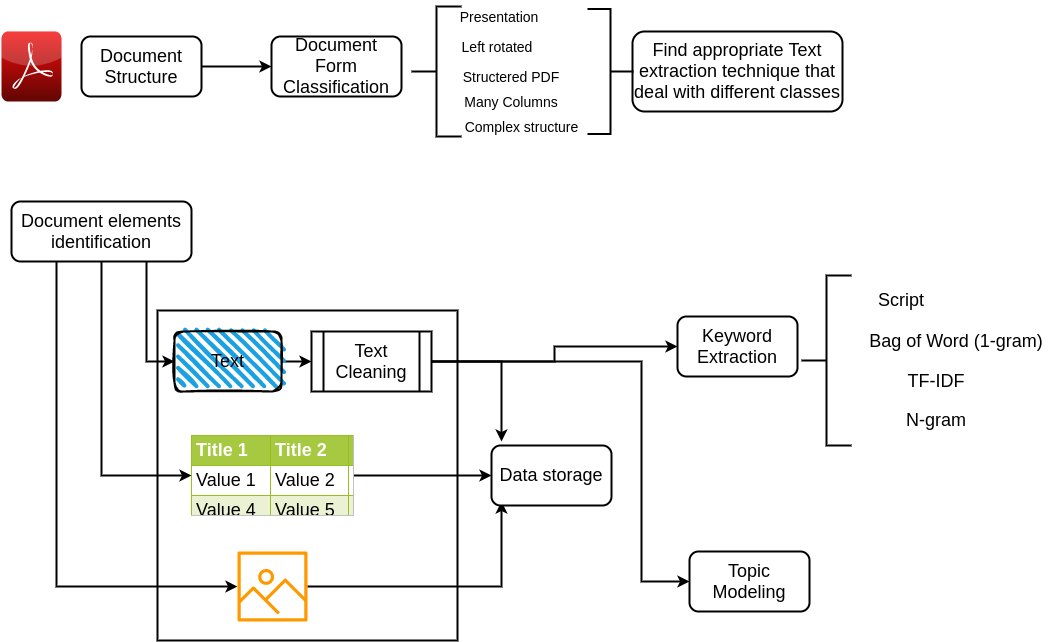

The diagram above was exported from draw.io. Its source (the exported page's mxGraphModel, read from the mxfile embedded in the PNG):
<mxGraphModel dx="1296" dy="1082" grid="1" gridSize="10" guides="1" tooltips="1" connect="1" arrows="1" fold="1" page="1" pageScale="1" pageWidth="827" pageHeight="1169" math="0" shadow="0">
  <root>
    <mxCell id="0" />
    <mxCell id="1" parent="0" />
    <mxCell id="qc0kExNht7OVvk5i9kFF-27" value="" style="rounded=0;whiteSpace=wrap;html=1;fontSize=18;strokeWidth=2;" vertex="1" parent="1">
      <mxGeometry x="276" y="419" width="300" height="330" as="geometry" />
    </mxCell>
    <mxCell id="qc0kExNht7OVvk5i9kFF-1" value="" style="dashed=0;outlineConnect=0;html=1;align=center;labelPosition=center;verticalLabelPosition=bottom;verticalAlign=top;shape=mxgraph.webicons.adobe_pdf;fillColor=#F40C0C;gradientColor=#610603;strokeWidth=2;" vertex="1" parent="1">
      <mxGeometry x="120" y="140" width="60" height="70" as="geometry" />
    </mxCell>
    <mxCell id="qc0kExNht7OVvk5i9kFF-4" value="" style="edgeStyle=orthogonalEdgeStyle;rounded=0;orthogonalLoop=1;jettySize=auto;html=1;strokeWidth=2;" edge="1" parent="1" source="qc0kExNht7OVvk5i9kFF-2" target="qc0kExNht7OVvk5i9kFF-3">
      <mxGeometry relative="1" as="geometry" />
    </mxCell>
    <mxCell id="qc0kExNht7OVvk5i9kFF-2" value="&lt;font style=&quot;font-size: 18px&quot;&gt;Document Structure&lt;/font&gt;" style="rounded=1;whiteSpace=wrap;html=1;strokeWidth=2;" vertex="1" parent="1">
      <mxGeometry x="200" y="145" width="120" height="60" as="geometry" />
    </mxCell>
    <mxCell id="qc0kExNht7OVvk5i9kFF-3" value="&lt;font style=&quot;font-size: 18px&quot;&gt;Document Form Classification&lt;/font&gt;" style="whiteSpace=wrap;html=1;rounded=1;strokeWidth=2;" vertex="1" parent="1">
      <mxGeometry x="390" y="145" width="130" height="60" as="geometry" />
    </mxCell>
    <mxCell id="qc0kExNht7OVvk5i9kFF-5" value="" style="strokeWidth=2;html=1;shape=mxgraph.flowchart.annotation_2;align=left;labelPosition=right;pointerEvents=1;" vertex="1" parent="1">
      <mxGeometry x="530" y="115" width="50" height="130" as="geometry" />
    </mxCell>
    <mxCell id="qc0kExNht7OVvk5i9kFF-6" value="&lt;font style=&quot;font-size: 14px&quot;&gt;Presentation&lt;/font&gt;" style="text;html=1;strokeColor=none;fillColor=none;align=center;verticalAlign=middle;whiteSpace=wrap;rounded=0;strokeWidth=2;" vertex="1" parent="1">
      <mxGeometry x="588" y="110" width="60" height="30" as="geometry" />
    </mxCell>
    <mxCell id="qc0kExNht7OVvk5i9kFF-7" value="&lt;font style=&quot;font-size: 14px&quot;&gt;Left rotated&lt;/font&gt;" style="text;html=1;strokeColor=none;fillColor=none;align=center;verticalAlign=middle;whiteSpace=wrap;rounded=0;strokeWidth=2;" vertex="1" parent="1">
      <mxGeometry x="576" y="140" width="80" height="30" as="geometry" />
    </mxCell>
    <mxCell id="qc0kExNht7OVvk5i9kFF-8" value="&lt;font style=&quot;font-size: 14px&quot;&gt;Structered PDF&lt;/font&gt;" style="text;html=1;strokeColor=none;fillColor=none;align=center;verticalAlign=middle;whiteSpace=wrap;rounded=0;strokeWidth=2;" vertex="1" parent="1">
      <mxGeometry x="580" y="170" width="100" height="30" as="geometry" />
    </mxCell>
    <mxCell id="qc0kExNht7OVvk5i9kFF-9" value="&lt;font style=&quot;font-size: 14px&quot;&gt;Many Columns&lt;/font&gt;" style="text;html=1;strokeColor=none;fillColor=none;align=center;verticalAlign=middle;whiteSpace=wrap;rounded=0;strokeWidth=2;" vertex="1" parent="1">
      <mxGeometry x="580" y="195" width="100" height="30" as="geometry" />
    </mxCell>
    <mxCell id="qc0kExNht7OVvk5i9kFF-10" value="&lt;font style=&quot;font-size: 14px&quot;&gt;Complex structure&lt;/font&gt;" style="text;html=1;strokeColor=none;fillColor=none;align=center;verticalAlign=middle;whiteSpace=wrap;rounded=0;strokeWidth=2;" vertex="1" parent="1">
      <mxGeometry x="573.5" y="220" width="132.5" height="30" as="geometry" />
    </mxCell>
    <mxCell id="qc0kExNht7OVvk5i9kFF-11" value="&lt;font style=&quot;font-size: 18px&quot;&gt;Find appropriate Text extraction technique that deal with different classes&lt;/font&gt;" style="rounded=1;whiteSpace=wrap;html=1;strokeWidth=2;" vertex="1" parent="1">
      <mxGeometry x="751" y="140" width="210" height="80" as="geometry" />
    </mxCell>
    <mxCell id="qc0kExNht7OVvk5i9kFF-12" value="" style="strokeWidth=2;html=1;shape=mxgraph.flowchart.annotation_2;align=left;labelPosition=right;pointerEvents=1;fontSize=18;rotation=-180;" vertex="1" parent="1">
      <mxGeometry x="706" y="117.5" width="46" height="125" as="geometry" />
    </mxCell>
    <mxCell id="qc0kExNht7OVvk5i9kFF-22" style="edgeStyle=orthogonalEdgeStyle;rounded=0;orthogonalLoop=1;jettySize=auto;html=1;entryX=0;entryY=0.5;entryDx=0;entryDy=0;fontSize=18;strokeWidth=2;exitX=0.75;exitY=1;exitDx=0;exitDy=0;" edge="1" parent="1" source="qc0kExNht7OVvk5i9kFF-17" target="qc0kExNht7OVvk5i9kFF-19">
      <mxGeometry relative="1" as="geometry" />
    </mxCell>
    <mxCell id="qc0kExNht7OVvk5i9kFF-23" style="edgeStyle=orthogonalEdgeStyle;rounded=0;orthogonalLoop=1;jettySize=auto;html=1;entryX=0;entryY=0.5;entryDx=0;entryDy=0;fontSize=18;strokeWidth=2;" edge="1" parent="1" source="qc0kExNht7OVvk5i9kFF-17" target="qc0kExNht7OVvk5i9kFF-20">
      <mxGeometry relative="1" as="geometry" />
    </mxCell>
    <mxCell id="qc0kExNht7OVvk5i9kFF-24" style="edgeStyle=orthogonalEdgeStyle;rounded=0;orthogonalLoop=1;jettySize=auto;html=1;fontSize=18;strokeWidth=2;exitX=0.25;exitY=1;exitDx=0;exitDy=0;" edge="1" parent="1" source="qc0kExNht7OVvk5i9kFF-17" target="qc0kExNht7OVvk5i9kFF-21">
      <mxGeometry relative="1" as="geometry">
        <Array as="points">
          <mxPoint x="175" y="695" />
        </Array>
      </mxGeometry>
    </mxCell>
    <mxCell id="qc0kExNht7OVvk5i9kFF-17" value="Document elements identification" style="rounded=1;whiteSpace=wrap;html=1;fontSize=18;strokeWidth=2;" vertex="1" parent="1">
      <mxGeometry x="130" y="310" width="180" height="60" as="geometry" />
    </mxCell>
    <mxCell id="qc0kExNht7OVvk5i9kFF-31" style="edgeStyle=orthogonalEdgeStyle;rounded=0;orthogonalLoop=1;jettySize=auto;html=1;fontSize=18;strokeWidth=2;" edge="1" parent="1" source="qc0kExNht7OVvk5i9kFF-19" target="qc0kExNht7OVvk5i9kFF-26">
      <mxGeometry relative="1" as="geometry" />
    </mxCell>
    <mxCell id="qc0kExNht7OVvk5i9kFF-19" value="Text" style="rounded=1;whiteSpace=wrap;html=1;strokeWidth=2;fillWeight=4;hachureGap=8;hachureAngle=45;fillColor=#1ba1e2;sketch=1;fontSize=18;" vertex="1" parent="1">
      <mxGeometry x="293" y="440" width="107" height="60" as="geometry" />
    </mxCell>
    <mxCell id="qc0kExNht7OVvk5i9kFF-29" style="edgeStyle=orthogonalEdgeStyle;rounded=0;orthogonalLoop=1;jettySize=auto;html=1;entryX=0;entryY=0.5;entryDx=0;entryDy=0;fontSize=18;strokeWidth=2;" edge="1" parent="1" source="qc0kExNht7OVvk5i9kFF-20" target="qc0kExNht7OVvk5i9kFF-25">
      <mxGeometry relative="1" as="geometry" />
    </mxCell>
    <mxCell id="qc0kExNht7OVvk5i9kFF-20" value="&lt;table border=&quot;1&quot; width=&quot;100%&quot; height=&quot;100%&quot; cellpadding=&quot;4&quot; style=&quot;width:100%;height:100%;border-collapse:collapse;&quot;&gt;&lt;tr style=&quot;background-color:#A7C942;color:#ffffff;border:1px solid #98bf21;&quot;&gt;&lt;th align=&quot;left&quot;&gt;Title 1&lt;/th&gt;&lt;th align=&quot;left&quot;&gt;Title 2&lt;/th&gt;&lt;th align=&quot;left&quot;&gt;Title 3&lt;/th&gt;&lt;/tr&gt;&lt;tr style=&quot;border:1px solid #98bf21;&quot;&gt;&lt;td&gt;Value 1&lt;/td&gt;&lt;td&gt;Value 2&lt;/td&gt;&lt;td&gt;Value 3&lt;/td&gt;&lt;/tr&gt;&lt;tr style=&quot;background-color:#EAF2D3;border:1px solid #98bf21;&quot;&gt;&lt;td&gt;Value 4&lt;/td&gt;&lt;td&gt;Value 5&lt;/td&gt;&lt;td&gt;Value 6&lt;/td&gt;&lt;/tr&gt;&lt;tr style=&quot;border:1px solid #98bf21;&quot;&gt;&lt;td&gt;Value 7&lt;/td&gt;&lt;td&gt;Value 8&lt;/td&gt;&lt;td&gt;Value 9&lt;/td&gt;&lt;/tr&gt;&lt;tr style=&quot;background-color:#EAF2D3;border:1px solid #98bf21;&quot;&gt;&lt;td&gt;Value 10&lt;/td&gt;&lt;td&gt;Value 11&lt;/td&gt;&lt;td&gt;Value 12&lt;/td&gt;&lt;/tr&gt;&lt;/table&gt;" style="text;html=1;strokeColor=#c0c0c0;fillColor=#ffffff;overflow=fill;rounded=0;fontSize=18;" vertex="1" parent="1">
      <mxGeometry x="310" y="544" width="162" height="80" as="geometry" />
    </mxCell>
    <mxCell id="qc0kExNht7OVvk5i9kFF-30" style="edgeStyle=orthogonalEdgeStyle;rounded=0;orthogonalLoop=1;jettySize=auto;html=1;entryX=0.083;entryY=0.933;entryDx=0;entryDy=0;entryPerimeter=0;fontSize=18;strokeWidth=2;" edge="1" parent="1" source="qc0kExNht7OVvk5i9kFF-21" target="qc0kExNht7OVvk5i9kFF-25">
      <mxGeometry relative="1" as="geometry" />
    </mxCell>
    <mxCell id="qc0kExNht7OVvk5i9kFF-21" value="" style="sketch=0;outlineConnect=0;fontColor=#232F3E;gradientColor=none;fillColor=#FF9900;strokeColor=none;dashed=0;verticalLabelPosition=bottom;verticalAlign=top;align=center;html=1;fontSize=12;fontStyle=0;aspect=fixed;pointerEvents=1;shape=mxgraph.aws4.container_registry_image;" vertex="1" parent="1">
      <mxGeometry x="356" y="660" width="70" height="70" as="geometry" />
    </mxCell>
    <mxCell id="qc0kExNht7OVvk5i9kFF-25" value="Data storage" style="rounded=1;whiteSpace=wrap;html=1;fontSize=18;strokeWidth=2;" vertex="1" parent="1">
      <mxGeometry x="610" y="554" width="120" height="60" as="geometry" />
    </mxCell>
    <mxCell id="qc0kExNht7OVvk5i9kFF-28" style="edgeStyle=orthogonalEdgeStyle;rounded=0;orthogonalLoop=1;jettySize=auto;html=1;fontSize=18;strokeWidth=2;" edge="1" parent="1" source="qc0kExNht7OVvk5i9kFF-26">
      <mxGeometry relative="1" as="geometry">
        <mxPoint x="620" y="550" as="targetPoint" />
      </mxGeometry>
    </mxCell>
    <mxCell id="qc0kExNht7OVvk5i9kFF-43" style="edgeStyle=orthogonalEdgeStyle;rounded=0;orthogonalLoop=1;jettySize=auto;html=1;entryX=0;entryY=0.5;entryDx=0;entryDy=0;fontSize=18;strokeWidth=2;" edge="1" parent="1" source="qc0kExNht7OVvk5i9kFF-26" target="qc0kExNht7OVvk5i9kFF-33">
      <mxGeometry relative="1" as="geometry" />
    </mxCell>
    <mxCell id="qc0kExNht7OVvk5i9kFF-44" style="edgeStyle=orthogonalEdgeStyle;rounded=0;orthogonalLoop=1;jettySize=auto;html=1;entryX=0;entryY=0.5;entryDx=0;entryDy=0;fontSize=18;strokeWidth=2;" edge="1" parent="1" source="qc0kExNht7OVvk5i9kFF-26" target="qc0kExNht7OVvk5i9kFF-37">
      <mxGeometry relative="1" as="geometry">
        <Array as="points">
          <mxPoint x="760" y="470" />
          <mxPoint x="760" y="690" />
        </Array>
      </mxGeometry>
    </mxCell>
    <mxCell id="qc0kExNht7OVvk5i9kFF-26" value="Text Cleaning" style="shape=process;whiteSpace=wrap;html=1;backgroundOutline=1;fontSize=18;strokeWidth=2;" vertex="1" parent="1">
      <mxGeometry x="430" y="440" width="120" height="60" as="geometry" />
    </mxCell>
    <mxCell id="qc0kExNht7OVvk5i9kFF-33" value="Keyword Extraction" style="rounded=1;whiteSpace=wrap;html=1;fontSize=18;strokeWidth=2;" vertex="1" parent="1">
      <mxGeometry x="796" y="425" width="120" height="60" as="geometry" />
    </mxCell>
    <mxCell id="qc0kExNht7OVvk5i9kFF-34" value="" style="strokeWidth=2;html=1;shape=mxgraph.flowchart.annotation_2;align=left;labelPosition=right;pointerEvents=1;fontSize=18;" vertex="1" parent="1">
      <mxGeometry x="920" y="384" width="50" height="170" as="geometry" />
    </mxCell>
    <mxCell id="qc0kExNht7OVvk5i9kFF-35" value="Script" style="text;html=1;strokeColor=none;fillColor=none;align=center;verticalAlign=middle;whiteSpace=wrap;rounded=0;fontSize=18;" vertex="1" parent="1">
      <mxGeometry x="990" y="394" width="60" height="30" as="geometry" />
    </mxCell>
    <mxCell id="qc0kExNht7OVvk5i9kFF-36" value="Bag of Word (1-gram)" style="text;html=1;strokeColor=none;fillColor=none;align=center;verticalAlign=middle;whiteSpace=wrap;rounded=0;fontSize=18;" vertex="1" parent="1">
      <mxGeometry x="970" y="435" width="210" height="30" as="geometry" />
    </mxCell>
    <mxCell id="qc0kExNht7OVvk5i9kFF-37" value="Topic Modeling" style="rounded=1;whiteSpace=wrap;html=1;fontSize=18;strokeWidth=2;" vertex="1" parent="1">
      <mxGeometry x="808" y="660" width="120" height="60" as="geometry" />
    </mxCell>
    <mxCell id="qc0kExNht7OVvk5i9kFF-41" value="TF-IDF" style="text;html=1;strokeColor=none;fillColor=none;align=center;verticalAlign=middle;whiteSpace=wrap;rounded=0;fontSize=18;" vertex="1" parent="1">
      <mxGeometry x="950" y="475" width="210" height="30" as="geometry" />
    </mxCell>
    <mxCell id="qc0kExNht7OVvk5i9kFF-42" value="N-gram" style="text;html=1;strokeColor=none;fillColor=none;align=center;verticalAlign=middle;whiteSpace=wrap;rounded=0;fontSize=18;" vertex="1" parent="1">
      <mxGeometry x="950" y="514" width="210" height="30" as="geometry" />
    </mxCell>
  </root>
</mxGraphModel>